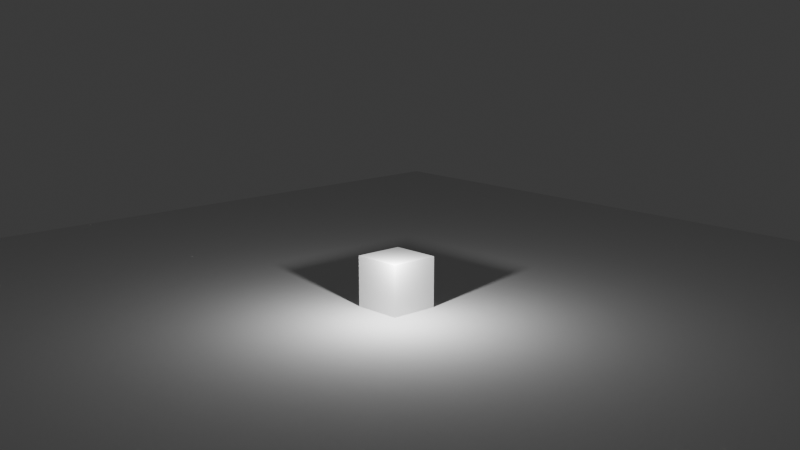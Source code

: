 # Source: me_da_o_cu.blend  (saved by Blender 4.1.24; exported with 4.5.12 LTS)
import bpy
from mathutils import Matrix  # noqa: F401  (used for matrix-valued properties, if any)

bpy.ops.wm.read_factory_settings(use_empty=True)
scene = bpy.context.scene
scene.name = 'Scene'

# ---- collections
col_collection = bpy.data.collections.new('Collection'); scene.collection.children.link(col_collection)

# ---- world
world_world = bpy.data.worlds.new('World'); scene.world = world_world
world_world.use_nodes = True; world_world.node_tree.nodes.clear()
_N = world_world.node_tree.nodes; _L = world_world.node_tree.links
n0 = _N.new('ShaderNodeOutputWorld'); n0.name = 'World Output'; n0.location = (300, 300)
n1 = _N.new('ShaderNodeBackground'); n1.name = 'Background'; n1.location = (10, 300)
n1.inputs[0].default_value = (0.05088, 0.05088, 0.05088, 1.0)
_L.new(n1.outputs[0], n0.inputs[0])
n0.is_active_output = True
world_world.color = (0.05088, 0.05088, 0.05088)
world_world.use_sun_shadow = False
world_world.sun_shadow_jitter_overblur = 0.0

# ---- cameras
cam_camera = bpy.data.cameras.new('Camera')
cam_camera.clip_end = 100.0
cam_camera.ortho_scale = 7.314

# ---- lights
light_light = bpy.data.lights.new('Light', 'POINT')
light_light.transmission_factor = 0.0
light_light.energy = 1000.0
light_light.shadow_soft_size = 0.1
light_light.shadow_maximum_resolution = 0.006
light_light.use_absolute_resolution = True

# ---- meshes
me_cube_001 = bpy.data.meshes.new('Cube.001')
me_cube_001.from_pydata([(-1.0, -1.0, -1.0), (-1.0, -1.0, 1.0), (-1.0, 1.0, -1.0), (-1.0, 1.0, 1.0), (1.0, -1.0, -1.0), (1.0, -1.0, 1.0), (1.0, 1.0, -1.0), (1.0, 1.0, 1.0)], [], [(0, 1, 3, 2), (2, 3, 7, 6), (6, 7, 5, 4), (4, 5, 1, 0), (2, 6, 4, 0), (7, 3, 1, 5)])
_uv = me_cube_001.uv_layers.new(name='UVMap')
_uv.uv.foreach_set('vector', [0.375, 0.0, 0.625, 0.0, 0.625, 0.25, 0.375, 0.25, 0.375, 0.25, 0.625, 0.25, 0.625, 0.5, 0.375, 0.5, 0.375, 0.5, 0.625, 0.5, 0.625, 0.75, 0.375, 0.75, 0.375, 0.75, 0.625, 0.75, 0.625, 1.0, 0.375, 1.0, 0.125, 0.5, 0.375, 0.5, 0.375, 0.75, 0.125, 0.75, 0.625, 0.5, 0.875, 0.5, 0.875, 0.75, 0.625, 0.75])
me_cube_001.update()
me_plane = bpy.data.meshes.new('Plane')
me_plane.from_pydata([(-1.0, -1.0, 0.0), (1.0, -1.0, 0.0), (-1.0, 1.0, 0.0), (1.0, 1.0, 0.0)], [], [(0, 1, 3, 2)])
_uv = me_plane.uv_layers.new(name='UVMap')
_uv.uv.foreach_set('vector', [0.0, 0.0, 1.0, 0.0, 1.0, 1.0, 0.0, 1.0])
me_plane.update()

# ---- objects
ob_light = bpy.data.objects.new('Light', light_light)
ob_camera = bpy.data.objects.new('Camera', cam_camera)
ob_cube = bpy.data.objects.new('Cube', me_cube_001)
ob_plane = bpy.data.objects.new('Plane', me_plane)

# ---- transforms, parenting, visibility, modifiers, constraints
ob_light.location = (1.49, -1.484, 2.744)
ob_light.rotation_euler = (0.6503, 0.05522, 1.866)
ob_light.lock_rotations_4d = False
ob_light.empty_display_type = 'ARROWS'
ob_light.color = (0.0, 0.0, 0.0, 0.0)
ob_light.lineart.crease_threshold = 0.0
ob_camera.location = (29.84, -27.37, 12.27)
ob_camera.rotation_euler = (1.35, 5.044e-07, -5.458)
ob_camera.lock_rotations_4d = False
ob_camera.empty_display_type = 'ARROWS'
ob_camera.color = (0.0, 0.0, 0.0, 0.0)
ob_camera.display_type = 'WIRE'
ob_camera.lineart.crease_threshold = 0.0
ob_cube.location = (0.0, 0.0, 0.9888)
ob_plane.location = (0.0, 0.0, 0.0)
ob_plane.scale = (21.22, 21.22, 21.22)

# ---- collection membership
col_collection.objects.link(ob_light)
col_collection.objects.link(ob_camera)
col_collection.objects.link(ob_cube)
col_collection.objects.link(ob_plane)

# ---- scene / render settings (as saved in the file)
scene.camera = ob_camera
scene.frame_start = 1; scene.frame_end = 100; scene.frame_set(0)
scene.render.engine = 'BLENDER_EEVEE_NEXT'
scene.render.image_settings.file_format = 'FFMPEG'
scene.render.image_settings.color_mode = 'RGB'
scene.render.image_settings.quality = 100
scene.render.fps = 60
scene.cycles.sampling_pattern = 'TABULATED_SOBOL'
scene.eevee.ray_tracing_options.trace_max_roughness = 0.0
bpy.context.view_layer.update()
